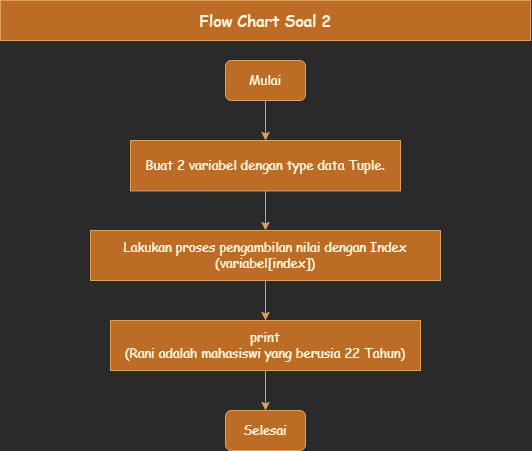

The diagram above was exported from draw.io. Its source (the exported page's mxGraphModel, read from the mxfile embedded in the PNG):
<mxGraphModel dx="1051" dy="636" grid="1" gridSize="10" guides="1" tooltips="1" connect="1" arrows="1" fold="1" page="1" pageScale="1" pageWidth="850" pageHeight="1400" math="0" shadow="0">
  <root>
    <mxCell id="0" />
    <mxCell id="1" parent="0" />
    <mxCell id="KhL16gMIBUHpRohZ9LCp-2" value="" style="edgeStyle=orthogonalEdgeStyle;rounded=0;orthogonalLoop=1;jettySize=auto;html=1;strokeColor=#DDA15E;fontFamily=Comic Sans MS;fontSize=13;fontColor=#FEFAE0;fillColor=#BC6C25;" edge="1" parent="1" source="KhL16gMIBUHpRohZ9LCp-3" target="KhL16gMIBUHpRohZ9LCp-5">
      <mxGeometry relative="1" as="geometry" />
    </mxCell>
    <mxCell id="KhL16gMIBUHpRohZ9LCp-3" value="&lt;font face=&quot;Comic Sans MS&quot; style=&quot;font-size: 13px;&quot;&gt;Mulai&lt;/font&gt;" style="rounded=1;whiteSpace=wrap;html=1;strokeColor=#DDA15E;fontColor=#FEFAE0;fillColor=#BC6C25;fontSize=13;" vertex="1" parent="1">
      <mxGeometry x="355" y="60" width="80" height="40" as="geometry" />
    </mxCell>
    <mxCell id="KhL16gMIBUHpRohZ9LCp-4" value="" style="edgeStyle=orthogonalEdgeStyle;rounded=0;orthogonalLoop=1;jettySize=auto;html=1;strokeColor=#DDA15E;fontFamily=Comic Sans MS;fontSize=13;fontColor=#FEFAE0;fillColor=#BC6C25;" edge="1" parent="1" source="KhL16gMIBUHpRohZ9LCp-5" target="KhL16gMIBUHpRohZ9LCp-8">
      <mxGeometry relative="1" as="geometry" />
    </mxCell>
    <mxCell id="KhL16gMIBUHpRohZ9LCp-5" value="Buat 2 variabel dengan type data Tuple." style="rounded=0;whiteSpace=wrap;html=1;strokeColor=#DDA15E;fontFamily=Comic Sans MS;fontColor=#FEFAE0;fillColor=#BC6C25;fontSize=13;" vertex="1" parent="1">
      <mxGeometry x="260" y="140" width="270" height="50.4" as="geometry" />
    </mxCell>
    <mxCell id="KhL16gMIBUHpRohZ9LCp-6" value="Flow Chart Soal 2" style="rounded=0;whiteSpace=wrap;html=1;strokeColor=#DDA15E;fontFamily=Comic Sans MS;fontColor=#FEFAE0;fillColor=#BC6C25;fontSize=16;" vertex="1" parent="1">
      <mxGeometry x="130" width="530" height="40" as="geometry" />
    </mxCell>
    <mxCell id="KhL16gMIBUHpRohZ9LCp-7" value="" style="edgeStyle=orthogonalEdgeStyle;rounded=0;orthogonalLoop=1;jettySize=auto;html=1;strokeColor=#DDA15E;fontFamily=Comic Sans MS;fontSize=13;fontColor=#FEFAE0;fillColor=#BC6C25;" edge="1" parent="1" source="KhL16gMIBUHpRohZ9LCp-8" target="KhL16gMIBUHpRohZ9LCp-10">
      <mxGeometry relative="1" as="geometry" />
    </mxCell>
    <mxCell id="KhL16gMIBUHpRohZ9LCp-8" value="Lakukan proses pengambilan nilai dengan Index&lt;br&gt;(variabel[index])" style="rounded=0;whiteSpace=wrap;html=1;strokeColor=#DDA15E;fontFamily=Comic Sans MS;fontColor=#FEFAE0;fillColor=#BC6C25;fontSize=13;" vertex="1" parent="1">
      <mxGeometry x="220" y="230" width="350" height="50" as="geometry" />
    </mxCell>
    <mxCell id="KhL16gMIBUHpRohZ9LCp-9" value="" style="edgeStyle=orthogonalEdgeStyle;rounded=0;orthogonalLoop=1;jettySize=auto;html=1;strokeColor=#DDA15E;fontFamily=Comic Sans MS;fontSize=13;fontColor=#FEFAE0;fillColor=#BC6C25;" edge="1" parent="1" source="KhL16gMIBUHpRohZ9LCp-10" target="KhL16gMIBUHpRohZ9LCp-11">
      <mxGeometry relative="1" as="geometry" />
    </mxCell>
    <mxCell id="KhL16gMIBUHpRohZ9LCp-10" value="print&lt;br&gt;(Rani adalah mahasiswi yang berusia 22 Tahun)" style="rounded=0;whiteSpace=wrap;html=1;strokeColor=#DDA15E;fontFamily=Comic Sans MS;fontColor=#FEFAE0;fillColor=#BC6C25;fontSize=13;" vertex="1" parent="1">
      <mxGeometry x="240" y="320" width="310" height="50" as="geometry" />
    </mxCell>
    <mxCell id="KhL16gMIBUHpRohZ9LCp-11" value="&lt;font face=&quot;Comic Sans MS&quot; style=&quot;font-size: 13px;&quot;&gt;Selesai&lt;/font&gt;" style="rounded=1;whiteSpace=wrap;html=1;strokeColor=#DDA15E;fontColor=#FEFAE0;fillColor=#BC6C25;fontSize=13;" vertex="1" parent="1">
      <mxGeometry x="355" y="410" width="80" height="40" as="geometry" />
    </mxCell>
  </root>
</mxGraphModel>